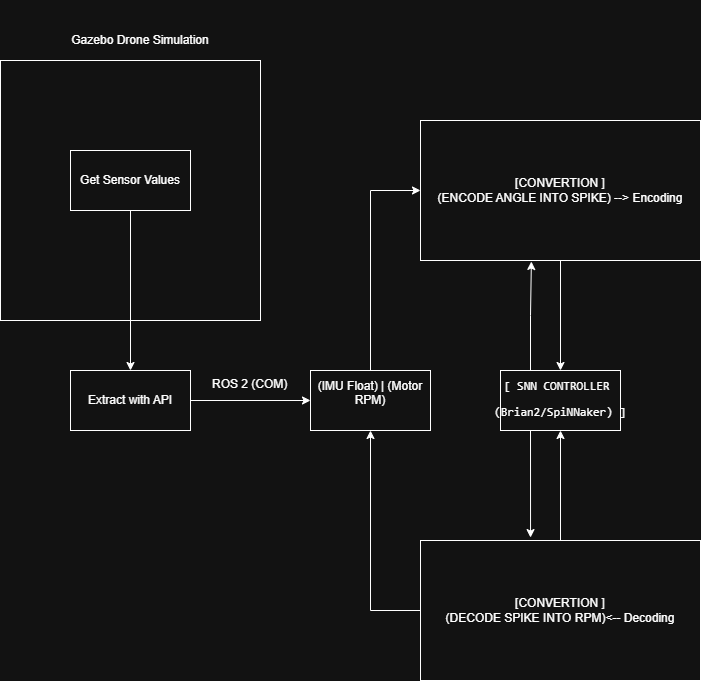

The diagram above was exported from draw.io. Its source (the exported page's mxGraphModel, read from the mxfile embedded in the PNG):
<mxGraphModel dx="2066" dy="1103" grid="1" gridSize="10" guides="1" tooltips="1" connect="1" arrows="1" fold="1" page="1" pageScale="1" pageWidth="850" pageHeight="1100" math="0" shadow="0">
  <root>
    <mxCell id="0" />
    <mxCell id="1" parent="0" />
    <mxCell id="V_Vfyx07E2DNfkm5BMK2-3" parent="1" style="whiteSpace=wrap;html=1;aspect=fixed;" value="" vertex="1">
      <mxGeometry height="260" width="260" x="60" y="260" as="geometry" />
    </mxCell>
    <mxCell id="V_Vfyx07E2DNfkm5BMK2-6" edge="1" parent="1" source="V_Vfyx07E2DNfkm5BMK2-2" style="edgeStyle=orthogonalEdgeStyle;rounded=0;orthogonalLoop=1;jettySize=auto;html=1;exitX=0.5;exitY=1;exitDx=0;exitDy=0;" target="V_Vfyx07E2DNfkm5BMK2-5">
      <mxGeometry relative="1" as="geometry" />
    </mxCell>
    <mxCell id="V_Vfyx07E2DNfkm5BMK2-2" parent="1" style="rounded=0;whiteSpace=wrap;html=1;" value="Get Sensor Values" vertex="1">
      <mxGeometry height="60" width="120" x="130" y="350" as="geometry" />
    </mxCell>
    <mxCell id="V_Vfyx07E2DNfkm5BMK2-4" parent="1" style="text;html=1;whiteSpace=wrap;strokeColor=none;fillColor=none;align=center;verticalAlign=middle;rounded=0;" value="Gazebo Drone Simulation" vertex="1">
      <mxGeometry height="80" width="140" x="130" y="200" as="geometry" />
    </mxCell>
    <mxCell id="V_Vfyx07E2DNfkm5BMK2-8" edge="1" parent="1" source="V_Vfyx07E2DNfkm5BMK2-5" style="edgeStyle=orthogonalEdgeStyle;rounded=0;orthogonalLoop=1;jettySize=auto;html=1;exitX=1;exitY=0.5;exitDx=0;exitDy=0;entryX=0;entryY=0.5;entryDx=0;entryDy=0;" target="V_Vfyx07E2DNfkm5BMK2-7">
      <mxGeometry relative="1" as="geometry" />
    </mxCell>
    <mxCell id="V_Vfyx07E2DNfkm5BMK2-5" parent="1" style="rounded=0;whiteSpace=wrap;html=1;" value="Extract with API" vertex="1">
      <mxGeometry height="60" width="120" x="130" y="570" as="geometry" />
    </mxCell>
    <mxCell id="V_Vfyx07E2DNfkm5BMK2-11" edge="1" parent="1" source="V_Vfyx07E2DNfkm5BMK2-7" style="edgeStyle=orthogonalEdgeStyle;rounded=0;orthogonalLoop=1;jettySize=auto;html=1;exitX=0.5;exitY=0;exitDx=0;exitDy=0;entryX=0;entryY=0.5;entryDx=0;entryDy=0;" target="V_Vfyx07E2DNfkm5BMK2-10">
      <mxGeometry relative="1" as="geometry" />
    </mxCell>
    <mxCell id="V_Vfyx07E2DNfkm5BMK2-7" parent="1" style="rounded=0;whiteSpace=wrap;html=1;" value="&#10;(IMU Float) | (Motor RPM)&#10;&#10;" vertex="1">
      <mxGeometry height="60" width="120" x="370" y="570" as="geometry" />
    </mxCell>
    <mxCell id="V_Vfyx07E2DNfkm5BMK2-9" parent="1" style="text;whiteSpace=wrap;html=1;" value="ROS 2 (COM)" vertex="1">
      <mxGeometry height="40" width="80" x="270" y="570" as="geometry" />
    </mxCell>
    <mxCell id="V_Vfyx07E2DNfkm5BMK2-16" edge="1" parent="1" source="V_Vfyx07E2DNfkm5BMK2-10" style="edgeStyle=orthogonalEdgeStyle;rounded=0;orthogonalLoop=1;jettySize=auto;html=1;exitX=0.5;exitY=1;exitDx=0;exitDy=0;" target="V_Vfyx07E2DNfkm5BMK2-15">
      <mxGeometry relative="1" as="geometry" />
    </mxCell>
    <mxCell id="V_Vfyx07E2DNfkm5BMK2-10" parent="1" style="rounded=0;whiteSpace=wrap;html=1;" value="&lt;br&gt;[CONVERTION ] &lt;br&gt;  (ENCODE ANGLE INTO SPIKE)  --&amp;gt; Encoding&lt;div&gt;&lt;br/&gt;&lt;/div&gt;" vertex="1">
      <mxGeometry height="140" width="280" x="480" y="320" as="geometry" />
    </mxCell>
    <mxCell id="V_Vfyx07E2DNfkm5BMK2-14" edge="1" parent="1" source="V_Vfyx07E2DNfkm5BMK2-13" style="edgeStyle=orthogonalEdgeStyle;rounded=0;orthogonalLoop=1;jettySize=auto;html=1;exitX=0;exitY=0.5;exitDx=0;exitDy=0;entryX=0.5;entryY=1;entryDx=0;entryDy=0;" target="V_Vfyx07E2DNfkm5BMK2-7">
      <mxGeometry relative="1" as="geometry" />
    </mxCell>
    <mxCell id="V_Vfyx07E2DNfkm5BMK2-18" edge="1" parent="1" source="V_Vfyx07E2DNfkm5BMK2-13" style="edgeStyle=orthogonalEdgeStyle;rounded=0;orthogonalLoop=1;jettySize=auto;html=1;exitX=0.5;exitY=0;exitDx=0;exitDy=0;entryX=0.5;entryY=1;entryDx=0;entryDy=0;" target="V_Vfyx07E2DNfkm5BMK2-15">
      <mxGeometry relative="1" as="geometry">
        <mxPoint x="630" y="650" as="targetPoint" />
      </mxGeometry>
    </mxCell>
    <mxCell id="V_Vfyx07E2DNfkm5BMK2-13" parent="1" style="rounded=0;whiteSpace=wrap;html=1;" value="&lt;br&gt;[CONVERTION ] &lt;br&gt;  (DECODE SPIKE INTO RPM)&amp;lt;-- Decoding&lt;div&gt;&lt;br&gt;&lt;/div&gt;" vertex="1">
      <mxGeometry height="140" width="280" x="480" y="740" as="geometry" />
    </mxCell>
    <mxCell id="V_Vfyx07E2DNfkm5BMK2-15" parent="1" style="rounded=0;whiteSpace=wrap;html=1;" value="&lt;br&gt;&lt;div class=&quot;code-block ng-tns-c952903312-389 ng-animate-disabled ng-trigger ng-trigger-codeBlockRevealAnimation&quot; style=&quot;display: block;&quot; data-hveid=&quot;0&quot; data-ved=&quot;0CAAQhtANahgKEwjQ66f8y-iSAxUAAAAAHQAAAAAQ7Q8&quot;&gt;&lt;div class=&quot;formatted-code-block-internal-container ng-tns-c952903312-389&quot;&gt;&lt;div class=&quot;animated-opacity ng-tns-c952903312-389&quot;&gt;&lt;pre class=&quot;ng-tns-c952903312-389&quot;&gt;&lt;code role=&quot;text&quot; data-test-id=&quot;code-content&quot; class=&quot;code-container formatted ng-tns-c952903312-389&quot;&gt;[ SNN CONTROLLER &lt;/code&gt;&lt;/pre&gt;&lt;pre class=&quot;ng-tns-c952903312-389&quot;&gt;&lt;code role=&quot;text&quot; data-test-id=&quot;code-content&quot; class=&quot;code-container formatted ng-tns-c952903312-389&quot;&gt;(Brian2/SpiNNaker) ]&lt;br&gt;&lt;/code&gt;&lt;/pre&gt;&lt;/div&gt;&lt;/div&gt;&lt;/div&gt;&lt;h3 data-path-to-node=&quot;14&quot;&gt;&lt;/h3&gt;&lt;div&gt;&lt;br/&gt;&lt;/div&gt;" vertex="1">
      <mxGeometry height="60" width="120" x="560" y="570" as="geometry" />
    </mxCell>
    <mxCell id="V_Vfyx07E2DNfkm5BMK2-19" edge="1" parent="1" source="V_Vfyx07E2DNfkm5BMK2-15" style="edgeStyle=orthogonalEdgeStyle;rounded=0;orthogonalLoop=1;jettySize=auto;html=1;exitX=0.25;exitY=1;exitDx=0;exitDy=0;entryX=0.393;entryY=-0.021;entryDx=0;entryDy=0;entryPerimeter=0;" target="V_Vfyx07E2DNfkm5BMK2-13">
      <mxGeometry relative="1" as="geometry" />
    </mxCell>
    <mxCell id="V_Vfyx07E2DNfkm5BMK2-20" edge="1" parent="1" source="V_Vfyx07E2DNfkm5BMK2-15" style="edgeStyle=orthogonalEdgeStyle;rounded=0;orthogonalLoop=1;jettySize=auto;html=1;exitX=0.25;exitY=0;exitDx=0;exitDy=0;entryX=0.396;entryY=1.007;entryDx=0;entryDy=0;entryPerimeter=0;" target="V_Vfyx07E2DNfkm5BMK2-10">
      <mxGeometry relative="1" as="geometry" />
    </mxCell>
  </root>
</mxGraphModel>